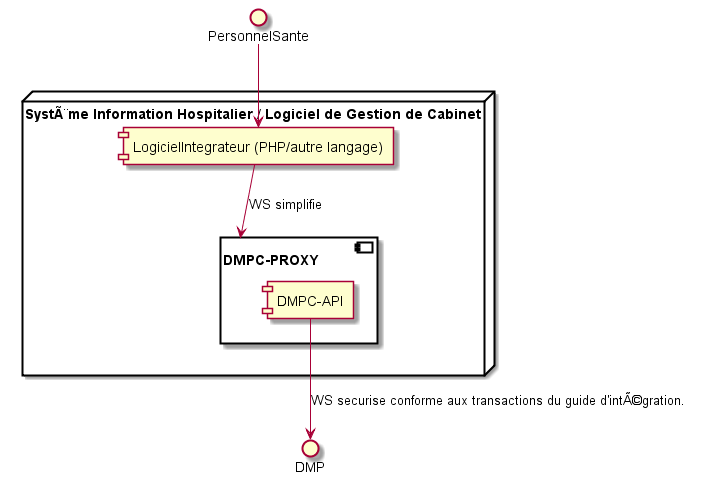

The diagram above was rendered by PlantUML. Its source (embedded in the PNG):
@startuml
node "Système Information Hospitalier / Logiciel de Gestion de Cabinet" {
    component "LogicielIntegrateur (PHP/autre langage)" as LogicielIntegrateur
    component "DMPC-PROXY" as DMPC_Proxy {
        component "DMPC-API" as DMPC_API
    }
} 
LogicielIntegrateur  -r-> DMPC_Proxy : WS simplifie 
PersonnelSante -r-> LogicielIntegrateur 
DMPC_API -r-> DMP : WS securise conforme aux transactions du guide d'intégration.
@enduml